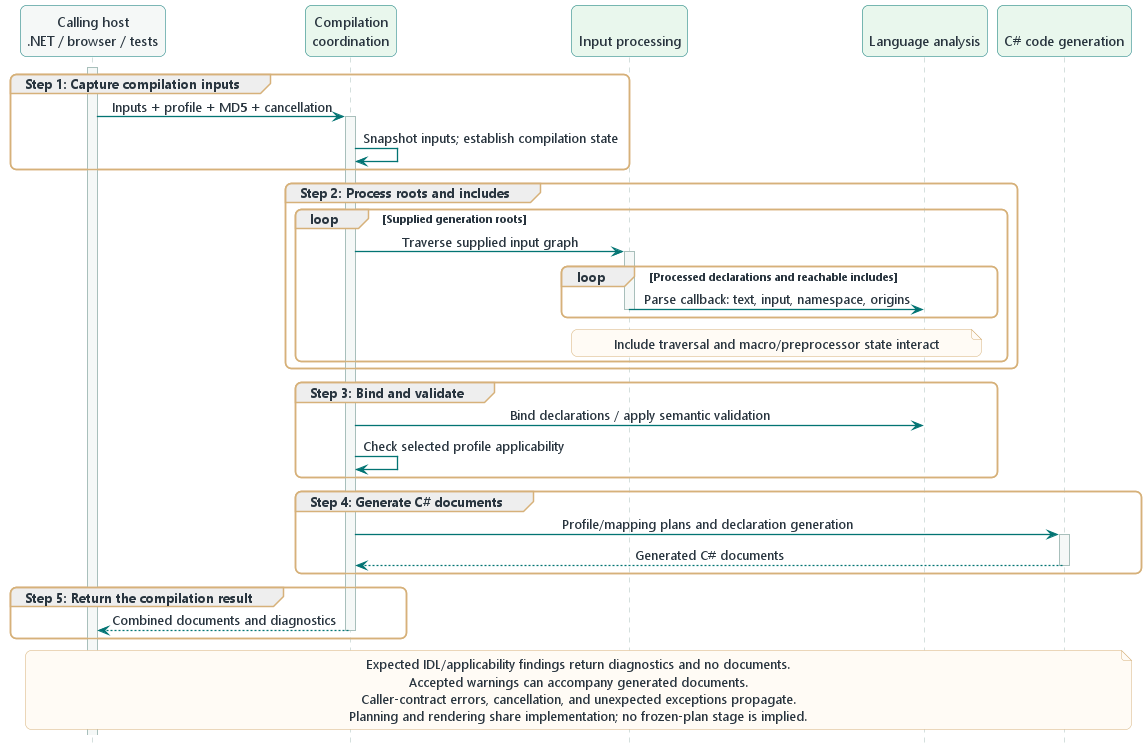

The diagram above was rendered by PlantUML. Its source (embedded in the PNG):
@startuml

!include ../wireloom-theme.puml
!include sequence-style.puml

participant "Calling host\n.NET / browser / tests" as caller #F5F8F7
participant "Compilation\ncoordination" as coordination
participant "\nInput processing" as input
participant "\nLanguage analysis" as analysis
participant "\nC# code generation" as generation

activate caller

group Step 1: Capture compilation inputs
  caller -> coordination ++ : Inputs + profile + MD5 + cancellation
  coordination -> coordination : Snapshot inputs; establish compilation state
end

group Step 2: Process roots and includes
  loop Supplied generation roots
    coordination -> input ++ : Traverse supplied input graph
    loop Processed declarations and reachable includes
      input -> analysis -- : Parse callback: text, input, namespace, origins
    end
    note over input,analysis : Include traversal and macro/preprocessor state interact
  end
end

group Step 3: Bind and validate
  coordination -> analysis : Bind declarations / apply semantic validation
  coordination -> coordination : Check selected profile applicability
end

group Step 4: Generate C# documents
  coordination -> generation ++ : Profile/mapping plans and declaration generation
  generation --> coordination -- : Generated C# documents
end

group Step 5: Return the compilation result
  coordination --> caller -- : Combined documents and diagnostics
end

note over caller,generation
Expected IDL/applicability findings return diagnostics and no documents.
Accepted warnings can accompany generated documents.
Caller-contract errors, cancellation, and unexpected exceptions propagate.
Planning and rendering share implementation; no frozen-plan stage is implied.
end note

@enduml